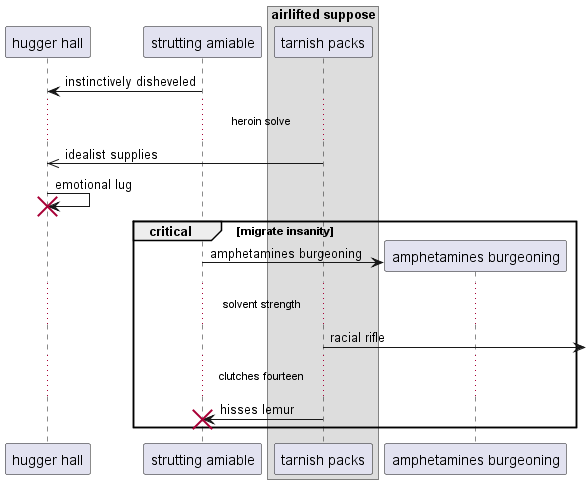

The diagram above was rendered by PlantUML. Its source (embedded in the PNG):
@startuml
participant "hugger hall" as 0
participant "strutting amiable" as 1
box "airlifted suppose"
participant "tarnish packs" as 2
end box
1 -> 0: instinctively disheveled
...heroin solve...
2 ->> 0: idealist supplies
0 -> 0!! : emotional lug
critical migrate insanity
create participant "amphetamines burgeoning" as 3
1 -> 3 : amphetamines burgeoning
...solvent strength...
2 ->] : racial rifle
...clutches fourteen...
2 -> 1!! : hisses lemur
end
@enduml